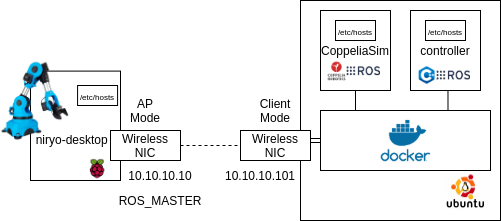

The diagram above was exported from draw.io. Its source (the exported page's mxGraphModel, read from the mxfile embedded in the PNG):
<mxGraphModel dx="539" dy="450" grid="1" gridSize="10" guides="1" tooltips="1" connect="1" arrows="1" fold="1" page="1" pageScale="1" pageWidth="827" pageHeight="1169" math="0" shadow="0">
  <root>
    <mxCell id="0" />
    <mxCell id="1" parent="0" />
    <mxCell id="QJhTUR7pLM0OCVZY5WhK-4" value="&lt;br&gt;&lt;br&gt;niryo-desktop&amp;nbsp;&amp;nbsp;" style="rounded=0;whiteSpace=wrap;html=1;" vertex="1" parent="1">
      <mxGeometry x="300" y="190.6" width="90" height="109.4" as="geometry" />
    </mxCell>
    <mxCell id="QJhTUR7pLM0OCVZY5WhK-5" value="" style="rounded=0;whiteSpace=wrap;html=1;" vertex="1" parent="1">
      <mxGeometry x="570" y="120" width="200" height="220" as="geometry" />
    </mxCell>
    <mxCell id="QJhTUR7pLM0OCVZY5WhK-14" style="edgeStyle=orthogonalEdgeStyle;rounded=0;orthogonalLoop=1;jettySize=auto;html=1;exitX=0;exitY=0.5;exitDx=0;exitDy=0;entryX=0.857;entryY=0.51;entryDx=0;entryDy=0;entryPerimeter=0;endArrow=none;endFill=0;shape=link;" edge="1" parent="1" source="QJhTUR7pLM0OCVZY5WhK-7" target="QJhTUR7pLM0OCVZY5WhK-13">
      <mxGeometry relative="1" as="geometry" />
    </mxCell>
    <mxCell id="QJhTUR7pLM0OCVZY5WhK-7" value="" style="rounded=0;whiteSpace=wrap;html=1;" vertex="1" parent="1">
      <mxGeometry x="590" y="230" width="170" height="60" as="geometry" />
    </mxCell>
    <mxCell id="QJhTUR7pLM0OCVZY5WhK-1" value="" style="shape=image;imageAspect=0;aspect=fixed;verticalLabelPosition=bottom;verticalAlign=top;fillColor=#ffffff;image=https://external-content.duckduckgo.com/iu/?u=https%3A%2F%2Frobots.ros.org%2Fassets%2Fimg%2Frobots%2Fniryo-one%2Fniryo_one.png&amp;f=1&amp;nofb=1;" vertex="1" parent="1">
      <mxGeometry x="270" y="180.70999999999998" width="69.85" height="80" as="geometry" />
    </mxCell>
    <mxCell id="QJhTUR7pLM0OCVZY5WhK-3" value="" style="shape=image;imageAspect=0;aspect=fixed;verticalLabelPosition=bottom;verticalAlign=top;fillColor=none;image=https://external-content.duckduckgo.com/iu/?u=https%3A%2F%2Fwww.docker.com%2Fsites%2Fdefault%2Ffiles%2Fmono-vertical.png&amp;f=1&amp;nofb=1;" vertex="1" parent="1">
      <mxGeometry x="647.49" y="235" width="55.01" height="50" as="geometry" />
    </mxCell>
    <mxCell id="QJhTUR7pLM0OCVZY5WhK-12" style="edgeStyle=orthogonalEdgeStyle;rounded=0;orthogonalLoop=1;jettySize=auto;html=1;entryX=0.25;entryY=0;entryDx=0;entryDy=0;endArrow=none;endFill=0;" edge="1" parent="1" source="QJhTUR7pLM0OCVZY5WhK-6" target="QJhTUR7pLM0OCVZY5WhK-7">
      <mxGeometry relative="1" as="geometry" />
    </mxCell>
    <mxCell id="QJhTUR7pLM0OCVZY5WhK-6" value="CoppeliaSim&lt;br&gt;" style="rounded=0;whiteSpace=wrap;html=1;" vertex="1" parent="1">
      <mxGeometry x="590" y="130" width="70" height="80" as="geometry" />
    </mxCell>
    <mxCell id="QJhTUR7pLM0OCVZY5WhK-11" style="edgeStyle=orthogonalEdgeStyle;rounded=0;orthogonalLoop=1;jettySize=auto;html=1;exitX=0.5;exitY=1;exitDx=0;exitDy=0;entryX=0.75;entryY=0;entryDx=0;entryDy=0;endArrow=none;endFill=0;" edge="1" parent="1" source="QJhTUR7pLM0OCVZY5WhK-8" target="QJhTUR7pLM0OCVZY5WhK-7">
      <mxGeometry relative="1" as="geometry" />
    </mxCell>
    <mxCell id="QJhTUR7pLM0OCVZY5WhK-8" value="controller" style="rounded=0;whiteSpace=wrap;html=1;" vertex="1" parent="1">
      <mxGeometry x="680" y="130" width="70" height="80" as="geometry" />
    </mxCell>
    <mxCell id="QJhTUR7pLM0OCVZY5WhK-2" value="" style="shape=image;imageAspect=0;aspect=fixed;verticalLabelPosition=bottom;verticalAlign=top;fillColor=#ffffff;image=https://external-content.duckduckgo.com/iu/?u=https%3A%2F%2Favatars2.githubusercontent.com%2Fu%2F29758034%3Fs%3D400%26v%3D4&amp;f=1&amp;nofb=1;" vertex="1" parent="1">
      <mxGeometry x="596.66" y="180.71" width="20" height="20" as="geometry" />
    </mxCell>
    <mxCell id="QJhTUR7pLM0OCVZY5WhK-10" value="" style="shape=image;imageAspect=0;aspect=fixed;verticalLabelPosition=bottom;verticalAlign=top;fillColor=#000000;image=https://external-content.duckduckgo.com/iu/?u=http%3A%2F%2Fgrephaxs.com%2Fwp-content%2Fuploads%2F2014%2F01%2FUbuntu-1404-VPS.jpg&amp;f=1&amp;nofb=1;" vertex="1" parent="1">
      <mxGeometry x="710" y="292.5" width="50" height="37.5" as="geometry" />
    </mxCell>
    <mxCell id="QJhTUR7pLM0OCVZY5WhK-13" value="Wireless NIC" style="rounded=0;whiteSpace=wrap;html=1;" vertex="1" parent="1">
      <mxGeometry x="510" y="250" width="70" height="30" as="geometry" />
    </mxCell>
    <mxCell id="QJhTUR7pLM0OCVZY5WhK-16" value="" style="shape=image;imageAspect=0;aspect=fixed;verticalLabelPosition=bottom;verticalAlign=top;image=https://external-content.duckduckgo.com/iu/?u=https%3A%2F%2Fwebforpc.com%2Fwp-content%2Fuploads%2F2018%2F03%2Fc-plus-plus-program-logo-image.png&amp;f=1&amp;nofb=1;" vertex="1" parent="1">
      <mxGeometry x="686.67" y="185" width="20" height="20" as="geometry" />
    </mxCell>
    <mxCell id="QJhTUR7pLM0OCVZY5WhK-17" value="" style="shape=image;imageAspect=0;aspect=fixed;verticalLabelPosition=bottom;verticalAlign=top;fillColor=#ffffff;image=https://external-content.duckduckgo.com/iu/?u=https%3A%2F%2Ftse1.mm.bing.net%2Fth%3Fid%3DOIP.zPzWeWNnpJ-MiW8cjmP-agHaB9%26pid%3DApi&amp;f=1;" vertex="1" parent="1">
      <mxGeometry x="616.66" y="186.32" width="33.34" height="8.79" as="geometry" />
    </mxCell>
    <mxCell id="QJhTUR7pLM0OCVZY5WhK-18" value="" style="shape=image;imageAspect=0;aspect=fixed;verticalLabelPosition=bottom;verticalAlign=top;fillColor=#ffffff;image=https://external-content.duckduckgo.com/iu/?u=https%3A%2F%2Ftse1.mm.bing.net%2Fth%3Fid%3DOIP.zPzWeWNnpJ-MiW8cjmP-agHaB9%26pid%3DApi&amp;f=1;" vertex="1" parent="1">
      <mxGeometry x="706.67" y="190.6" width="33.34" height="8.79" as="geometry" />
    </mxCell>
    <mxCell id="QJhTUR7pLM0OCVZY5WhK-19" value="" style="shape=image;imageAspect=0;aspect=fixed;verticalLabelPosition=bottom;verticalAlign=top;image=https://external-content.duckduckgo.com/iu/?u=https%3A%2F%2Fwww.raspberrypi.org%2Fwp-content%2Fuploads%2F2011%2F10%2FRaspi-PGB001.png&amp;f=1&amp;nofb=1;" vertex="1" parent="1">
      <mxGeometry x="354.16999999999996" y="277" width="25.83" height="23" as="geometry" />
    </mxCell>
    <mxCell id="QJhTUR7pLM0OCVZY5WhK-22" style="edgeStyle=orthogonalEdgeStyle;rounded=0;orthogonalLoop=1;jettySize=auto;html=1;exitX=1;exitY=0.5;exitDx=0;exitDy=0;entryX=0;entryY=0.5;entryDx=0;entryDy=0;endArrow=none;endFill=0;dashed=1;" edge="1" parent="1" source="QJhTUR7pLM0OCVZY5WhK-21" target="QJhTUR7pLM0OCVZY5WhK-13">
      <mxGeometry relative="1" as="geometry" />
    </mxCell>
    <mxCell id="QJhTUR7pLM0OCVZY5WhK-21" value="Wireless NIC" style="rounded=0;whiteSpace=wrap;html=1;" vertex="1" parent="1">
      <mxGeometry x="380" y="250" width="70" height="30" as="geometry" />
    </mxCell>
    <mxCell id="QJhTUR7pLM0OCVZY5WhK-23" value="10.10.10.101" style="text;html=1;strokeColor=none;fillColor=none;align=center;verticalAlign=middle;whiteSpace=wrap;rounded=0;" vertex="1" parent="1">
      <mxGeometry x="510" y="285" width="40" height="20" as="geometry" />
    </mxCell>
    <mxCell id="QJhTUR7pLM0OCVZY5WhK-25" value="10.10.10.10" style="text;html=1;strokeColor=none;fillColor=none;align=center;verticalAlign=middle;whiteSpace=wrap;rounded=0;" vertex="1" parent="1">
      <mxGeometry x="410" y="285" width="40" height="20" as="geometry" />
    </mxCell>
    <mxCell id="QJhTUR7pLM0OCVZY5WhK-26" value="AP Mode" style="text;html=1;strokeColor=none;fillColor=none;align=center;verticalAlign=middle;whiteSpace=wrap;rounded=0;" vertex="1" parent="1">
      <mxGeometry x="395" y="220" width="40" height="20" as="geometry" />
    </mxCell>
    <mxCell id="QJhTUR7pLM0OCVZY5WhK-27" value="Client Mode" style="text;html=1;strokeColor=none;fillColor=none;align=center;verticalAlign=middle;whiteSpace=wrap;rounded=0;" vertex="1" parent="1">
      <mxGeometry x="525" y="220" width="40" height="20" as="geometry" />
    </mxCell>
    <mxCell id="QJhTUR7pLM0OCVZY5WhK-29" value="ROS_MASTER" style="text;html=1;strokeColor=none;fillColor=none;align=center;verticalAlign=middle;whiteSpace=wrap;rounded=0;" vertex="1" parent="1">
      <mxGeometry x="410" y="310" width="40" height="20" as="geometry" />
    </mxCell>
    <mxCell id="QJhTUR7pLM0OCVZY5WhK-32" value="&lt;font style=&quot;font-size: 8px&quot;&gt;/etc/hosts&lt;/font&gt;" style="rounded=0;whiteSpace=wrap;html=1;" vertex="1" parent="1">
      <mxGeometry x="605" y="140" width="40" height="20" as="geometry" />
    </mxCell>
    <mxCell id="QJhTUR7pLM0OCVZY5WhK-34" value="&lt;font style=&quot;font-size: 8px&quot;&gt;/etc/hosts&lt;/font&gt;" style="rounded=0;whiteSpace=wrap;html=1;" vertex="1" parent="1">
      <mxGeometry x="347.08" y="205" width="40" height="20" as="geometry" />
    </mxCell>
    <mxCell id="QJhTUR7pLM0OCVZY5WhK-35" value="&lt;font style=&quot;font-size: 8px&quot;&gt;/etc/hosts&lt;/font&gt;" style="rounded=0;whiteSpace=wrap;html=1;" vertex="1" parent="1">
      <mxGeometry x="695" y="140" width="40" height="20" as="geometry" />
    </mxCell>
  </root>
</mxGraphModel>